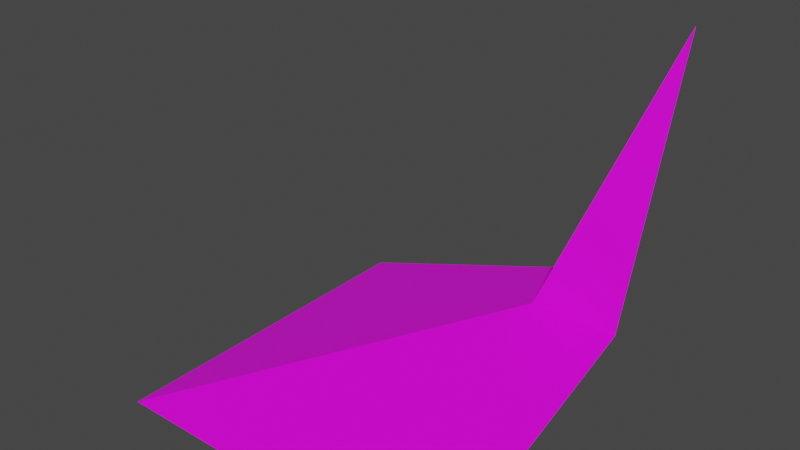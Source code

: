# Source: laderaEsquinaA3.blend  (saved by Blender 2.91.10; exported with 4.5.12 LTS)
import bpy
from mathutils import Matrix  # noqa: F401  (used for matrix-valued properties, if any)

bpy.ops.wm.read_factory_settings(use_empty=True)
scene = bpy.context.scene
scene.name = 'Scene'

# ---- collections
col_collection = bpy.data.collections.new('Collection'); scene.collection.children.link(col_collection)

# ---- images (referenced by path relative to the original .blend; pixels are not part of the script)
import os
ASSET_DIR = os.environ.get("B2B_ASSET_DIR", "")  # directory of the original .blend (textures are referenced by path, not embedded)
HERE = os.path.dirname(os.path.abspath(__file__))  # packed textures are extracted next to this script under _unpacked/

def load_image(name, relpath, width, height, colorspace="sRGB"):
    """Load a texture the original file referenced (path relative to the .blend, or extracted next to this script)."""
    p = next((c for c in (os.path.join(HERE, relpath), os.path.join(ASSET_DIR, relpath)) if relpath and os.path.exists(c)), "")
    if p:
        img = bpy.data.images.load(p, check_existing=True)
        img.name = name
    else:  # same state as the original file: an image datablock whose file is absent (Cycles renders it pink)
        img = bpy.data.images.new(name, width, height)
        img.source = "FILE"
        img.filepath = "//" + (relpath or name)
    img.colorspace_settings.name = colorspace
    return img
img_tileset_png = load_image('Tileset.png', 'Tileset.png', 1024, 1024, 'sRGB')

# ---- materials (node trees are filled in below, after node groups)
mat_material = bpy.data.materials.new('Material')
mat_material.alpha_threshold = 0.0
mat_material.use_transparent_shadow = False
mat_material.line_color = (0.0, 0.0, 0.0, 1.0)

# ---- material node trees
mat_material.use_nodes = True; mat_material.node_tree.nodes.clear()
_N = mat_material.node_tree.nodes; _L = mat_material.node_tree.links
n0 = _N.new('ShaderNodeOutputMaterial'); n0.name = 'Material Output'; n0.location = (300, 300)
n1 = _N.new('ShaderNodeBsdfPrincipled'); n1.name = 'Principled BSDF'; n1.location = (10, 300)
n1.distribution = 'GGX'
n1.subsurface_method = 'BURLEY'
n1.inputs[2].default_value = 0.4
n1.inputs[3].default_value = 1.45
n1.inputs[27].default_value = (0.0, 0.0, 0.0, 1.0)
n1.inputs[28].default_value = 1.0
n2 = _N.new('ShaderNodeTexImage'); n2.name = 'Image Texture'; n2.location = (-340, 220)
n2.image = img_tileset_png
_L.new(n1.outputs[0], n0.inputs[0])
_L.new(n2.outputs[0], n1.inputs[0])
n0.is_active_output = True

# ---- world
world_world = bpy.data.worlds.new('World'); scene.world = world_world
world_world.use_nodes = True; world_world.node_tree.nodes.clear()
_N = world_world.node_tree.nodes; _L = world_world.node_tree.links
n0 = _N.new('ShaderNodeOutputWorld'); n0.name = 'World Output'; n0.location = (300, 300)
n1 = _N.new('ShaderNodeBackground'); n1.name = 'Background'; n1.location = (10, 300)
n1.inputs[0].default_value = (0.05088, 0.05088, 0.05088, 1.0)
_L.new(n1.outputs[0], n0.inputs[0])
n0.is_active_output = True
world_world.color = (0.05088, 0.05088, 0.05088)
world_world.use_sun_shadow = False
world_world.sun_shadow_jitter_overblur = 0.0

# ---- meshes
me_cube = bpy.data.meshes.new('Cube')
me_cube.from_pydata([(0.375, 0.5, -0.375), (-5.96e-08, -1.49e-08, -0.5), (0.5, 0.5, -8.941e-08), (0.5, 0.375, -0.375), (-5.96e-08, 0.5, -0.5), (0.375, 0.375, -0.375), (0.5, -1.49e-08, -0.5)], [], [(5, 3, 2), (3, 5, 1, 6), (1, 5, 0, 4), (2, 0, 5)])
_uv = me_cube.uv_layers.new(name='UVMap')
_uv.uv.foreach_set('vector', [0.9511, 0.009941, 0.953, 0.009941, 0.953, 0.01545, 0.9942, 0.07797, 0.9942, 0.07607, 0.9998, 0.07047, 0.9998, 0.07797, 0.9998, 0.07047, 0.9942, 0.07607, 0.9923, 0.07607, 0.9923, 0.07047, 0.953, 0.01545, 0.953, 0.009941, 0.9511, 0.009941])
me_cube.materials.append(mat_material)
me_cube.use_remesh_preserve_volume = False
me_cube.use_remesh_preserve_attributes = False
me_cube.use_mirror_vertex_groups = False
me_cube.update()

# ---- objects
ob_cube = bpy.data.objects.new('Cube', me_cube)

# ---- transforms, parenting, visibility, modifiers, constraints
ob_cube.location = (0.0, 0.0, 0.0)
ob_cube.lock_rotations_4d = False
ob_cube.empty_display_type = 'ARROWS'
ob_cube.lineart.crease_threshold = 0.0

# ---- collection membership
col_collection.objects.link(ob_cube)

# ---- scene / render settings (as saved in the file)
scene.frame_start = 1; scene.frame_end = 250; scene.frame_set(1)
scene.render.engine = 'BLENDER_EEVEE_NEXT'
scene.cycles.use_denoising = False
scene.cycles.samples = 128
scene.cycles.sampling_pattern = 'TABULATED_SOBOL'
scene.cycles.use_adaptive_sampling = False
scene.cycles.use_light_tree = False
scene.view_settings.view_transform = 'Filmic'
bpy.context.view_layer.update()

# ---- added for rendering (the .blend has no active camera and no usable light): camera, sun
cam_auto = bpy.data.cameras.new('AutoCamera')
cam_auto.lens = 50.0
cam_auto.sensor_width = 36.0
cam_auto.clip_end = 1000.0
ob_auto_camera = bpy.data.objects.new('AutoCamera', cam_auto)
scene.collection.objects.link(ob_auto_camera)
ob_auto_camera.location = (1.05127, -0.711522, 0.391014)
ob_auto_camera.rotation_euler = (1.09748, -7.21219e-08, 0.694738)
scene.camera = ob_auto_camera
light_auto_sun = bpy.data.lights.new('AutoSun', 'SUN')
light_auto_sun.energy = 3.0
light_auto_sun.angle = 0.0523599
ob_auto_sun = bpy.data.objects.new('AutoSun', light_auto_sun)
scene.collection.objects.link(ob_auto_sun)
ob_auto_sun.rotation_euler = (0.872665, 0.174533, 0.523599)
bpy.context.view_layer.update()
